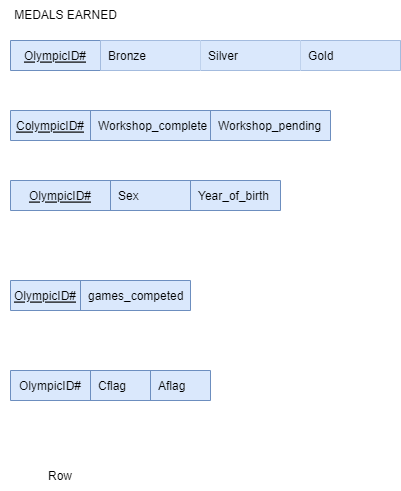

The diagram above was exported from draw.io. Its source (the exported page's mxGraphModel, read from the mxfile embedded in the PNG):
<mxGraphModel dx="2062" dy="1154" grid="1" gridSize="10" guides="1" tooltips="1" connect="1" arrows="1" fold="1" page="1" pageScale="1" pageWidth="827" pageHeight="1169" math="0" shadow="0">
  <root>
    <mxCell id="0" />
    <mxCell id="1" parent="0" />
    <mxCell id="x_fgGi4OLqQbOn-YwNGX-1" value="" style="shape=table;startSize=0;container=1;collapsible=1;childLayout=tableLayout;fixedRows=1;rowLines=0;fontStyle=0;align=center;resizeLast=1;strokeColor=#6c8ebf;fillColor=#dae8fc;collapsible=0;" vertex="1" parent="1">
      <mxGeometry x="110" y="200" width="390" height="30" as="geometry" />
    </mxCell>
    <mxCell id="x_fgGi4OLqQbOn-YwNGX-2" value="" style="shape=tableRow;horizontal=0;startSize=0;swimlaneHead=0;swimlaneBody=0;fillColor=none;collapsible=0;dropTarget=0;points=[[0,0.5],[1,0.5]];portConstraint=eastwest;top=0;left=0;right=0;bottom=0;" vertex="1" parent="x_fgGi4OLqQbOn-YwNGX-1">
      <mxGeometry width="390" height="30" as="geometry" />
    </mxCell>
    <mxCell id="x_fgGi4OLqQbOn-YwNGX-3" value="OlympicID#" style="shape=partialRectangle;connectable=0;fillColor=none;top=0;left=0;bottom=0;right=0;editable=1;overflow=hidden;fontStyle=4" vertex="1" parent="x_fgGi4OLqQbOn-YwNGX-2">
      <mxGeometry width="90" height="30" as="geometry">
        <mxRectangle width="90" height="30" as="alternateBounds" />
      </mxGeometry>
    </mxCell>
    <mxCell id="x_fgGi4OLqQbOn-YwNGX-4" value="Bronze" style="shape=partialRectangle;connectable=0;fillColor=#dae8fc;top=0;left=0;bottom=0;right=0;align=left;spacingLeft=6;overflow=hidden;strokeColor=#6c8ebf;" vertex="1" parent="x_fgGi4OLqQbOn-YwNGX-2">
      <mxGeometry x="90" width="100" height="30" as="geometry">
        <mxRectangle width="100" height="30" as="alternateBounds" />
      </mxGeometry>
    </mxCell>
    <mxCell id="x_fgGi4OLqQbOn-YwNGX-5" value="Silver" style="shape=partialRectangle;connectable=0;fillColor=#dae8fc;top=0;left=0;bottom=0;right=0;align=left;spacingLeft=6;overflow=hidden;strokeColor=#6c8ebf;" vertex="1" parent="x_fgGi4OLqQbOn-YwNGX-2">
      <mxGeometry x="190" width="100" height="30" as="geometry">
        <mxRectangle width="100" height="30" as="alternateBounds" />
      </mxGeometry>
    </mxCell>
    <mxCell id="x_fgGi4OLqQbOn-YwNGX-6" value="Gold" style="shape=partialRectangle;connectable=0;fillColor=#dae8fc;top=0;left=0;bottom=0;right=0;align=left;spacingLeft=6;overflow=hidden;strokeColor=#6c8ebf;" vertex="1" parent="x_fgGi4OLqQbOn-YwNGX-2">
      <mxGeometry x="290" width="100" height="30" as="geometry">
        <mxRectangle width="100" height="30" as="alternateBounds" />
      </mxGeometry>
    </mxCell>
    <mxCell id="x_fgGi4OLqQbOn-YwNGX-7" value="MEDALS EARNED" style="text;html=1;resizable=0;autosize=1;align=center;verticalAlign=middle;points=[];fillColor=none;strokeColor=none;rounded=0;" vertex="1" parent="1">
      <mxGeometry x="100" y="160" width="130" height="30" as="geometry" />
    </mxCell>
    <mxCell id="x_fgGi4OLqQbOn-YwNGX-8" value="" style="shape=table;startSize=0;container=1;collapsible=1;childLayout=tableLayout;fixedRows=1;rowLines=0;fontStyle=0;align=center;resizeLast=1;strokeColor=#6c8ebf;fillColor=#dae8fc;collapsible=0;" vertex="1" parent="1">
      <mxGeometry x="110" y="270" width="320" height="30" as="geometry" />
    </mxCell>
    <mxCell id="x_fgGi4OLqQbOn-YwNGX-9" value="" style="shape=tableRow;horizontal=0;startSize=0;swimlaneHead=0;swimlaneBody=0;fillColor=none;collapsible=0;dropTarget=0;points=[[0,0.5],[1,0.5]];portConstraint=eastwest;top=0;left=0;right=0;bottom=0;" vertex="1" parent="x_fgGi4OLqQbOn-YwNGX-8">
      <mxGeometry width="320" height="30" as="geometry" />
    </mxCell>
    <mxCell id="x_fgGi4OLqQbOn-YwNGX-10" value="ColympicID#" style="shape=partialRectangle;connectable=0;fillColor=none;top=0;left=0;bottom=0;right=0;editable=1;overflow=hidden;fontStyle=4" vertex="1" parent="x_fgGi4OLqQbOn-YwNGX-9">
      <mxGeometry width="80" height="30" as="geometry">
        <mxRectangle width="80" height="30" as="alternateBounds" />
      </mxGeometry>
    </mxCell>
    <mxCell id="x_fgGi4OLqQbOn-YwNGX-11" value="Workshop_complete" style="shape=partialRectangle;connectable=0;fillColor=none;top=0;left=0;bottom=0;right=0;align=left;spacingLeft=6;overflow=hidden;" vertex="1" parent="x_fgGi4OLqQbOn-YwNGX-9">
      <mxGeometry x="80" width="120" height="30" as="geometry">
        <mxRectangle width="120" height="30" as="alternateBounds" />
      </mxGeometry>
    </mxCell>
    <mxCell id="x_fgGi4OLqQbOn-YwNGX-12" value="Workshop_pending" style="shape=partialRectangle;connectable=0;fillColor=none;top=0;left=0;bottom=0;right=0;align=left;spacingLeft=6;overflow=hidden;" vertex="1" parent="x_fgGi4OLqQbOn-YwNGX-9">
      <mxGeometry x="200" width="120" height="30" as="geometry">
        <mxRectangle width="120" height="30" as="alternateBounds" />
      </mxGeometry>
    </mxCell>
    <mxCell id="x_fgGi4OLqQbOn-YwNGX-13" style="edgeStyle=orthogonalEdgeStyle;rounded=0;orthogonalLoop=1;jettySize=auto;html=1;exitX=1;exitY=0.5;exitDx=0;exitDy=0;" edge="1" parent="x_fgGi4OLqQbOn-YwNGX-8" source="x_fgGi4OLqQbOn-YwNGX-9" target="x_fgGi4OLqQbOn-YwNGX-9">
      <mxGeometry relative="1" as="geometry" />
    </mxCell>
    <mxCell id="x_fgGi4OLqQbOn-YwNGX-18" value="" style="shape=table;startSize=0;container=1;collapsible=1;childLayout=tableLayout;fixedRows=1;rowLines=0;fontStyle=0;align=center;resizeLast=1;strokeColor=#6c8ebf;fillColor=#dae8fc;collapsible=0;" vertex="1" parent="1">
      <mxGeometry x="110" y="340" width="270" height="30" as="geometry" />
    </mxCell>
    <mxCell id="x_fgGi4OLqQbOn-YwNGX-19" value="" style="shape=tableRow;horizontal=0;startSize=0;swimlaneHead=0;swimlaneBody=0;fillColor=none;collapsible=0;dropTarget=0;points=[[0,0.5],[1,0.5]];portConstraint=eastwest;top=0;left=0;right=0;bottom=0;" vertex="1" parent="x_fgGi4OLqQbOn-YwNGX-18">
      <mxGeometry width="270" height="30" as="geometry" />
    </mxCell>
    <mxCell id="x_fgGi4OLqQbOn-YwNGX-20" value="OlympicID#" style="shape=partialRectangle;connectable=0;fillColor=none;top=0;left=0;bottom=0;right=0;editable=1;overflow=hidden;fontStyle=4" vertex="1" parent="x_fgGi4OLqQbOn-YwNGX-19">
      <mxGeometry width="100" height="30" as="geometry">
        <mxRectangle width="100" height="30" as="alternateBounds" />
      </mxGeometry>
    </mxCell>
    <mxCell id="x_fgGi4OLqQbOn-YwNGX-21" value="Sex" style="shape=partialRectangle;connectable=0;fillColor=none;top=0;left=0;bottom=0;right=0;align=left;spacingLeft=6;overflow=hidden;" vertex="1" parent="x_fgGi4OLqQbOn-YwNGX-19">
      <mxGeometry x="100" width="80" height="30" as="geometry">
        <mxRectangle width="80" height="30" as="alternateBounds" />
      </mxGeometry>
    </mxCell>
    <mxCell id="x_fgGi4OLqQbOn-YwNGX-22" value="Year_of_birth" style="shape=partialRectangle;connectable=0;fillColor=none;top=0;left=0;bottom=0;right=0;align=left;spacingLeft=6;overflow=hidden;" vertex="1" parent="x_fgGi4OLqQbOn-YwNGX-19">
      <mxGeometry x="180" width="90" height="30" as="geometry">
        <mxRectangle width="90" height="30" as="alternateBounds" />
      </mxGeometry>
    </mxCell>
    <mxCell id="x_fgGi4OLqQbOn-YwNGX-23" value="" style="shape=table;startSize=0;container=1;collapsible=1;childLayout=tableLayout;fixedRows=1;rowLines=0;fontStyle=0;align=center;resizeLast=1;strokeColor=#6c8ebf;fillColor=#dae8fc;collapsible=0;" vertex="1" parent="1">
      <mxGeometry x="110" y="440" width="180" height="30" as="geometry" />
    </mxCell>
    <mxCell id="x_fgGi4OLqQbOn-YwNGX-24" value="" style="shape=tableRow;horizontal=0;startSize=0;swimlaneHead=0;swimlaneBody=0;fillColor=none;collapsible=0;dropTarget=0;points=[[0,0.5],[1,0.5]];portConstraint=eastwest;top=0;left=0;right=0;bottom=0;" vertex="1" parent="x_fgGi4OLqQbOn-YwNGX-23">
      <mxGeometry width="180" height="30" as="geometry" />
    </mxCell>
    <mxCell id="x_fgGi4OLqQbOn-YwNGX-25" value="OlympicID#" style="shape=partialRectangle;connectable=0;fillColor=none;top=0;left=0;bottom=0;right=0;editable=1;overflow=hidden;fontStyle=4" vertex="1" parent="x_fgGi4OLqQbOn-YwNGX-24">
      <mxGeometry width="70" height="30" as="geometry">
        <mxRectangle width="70" height="30" as="alternateBounds" />
      </mxGeometry>
    </mxCell>
    <mxCell id="x_fgGi4OLqQbOn-YwNGX-26" value="games_competed" style="shape=partialRectangle;connectable=0;fillColor=none;top=0;left=0;bottom=0;right=0;align=left;spacingLeft=6;overflow=hidden;" vertex="1" parent="x_fgGi4OLqQbOn-YwNGX-24">
      <mxGeometry x="70" width="110" height="30" as="geometry">
        <mxRectangle width="110" height="30" as="alternateBounds" />
      </mxGeometry>
    </mxCell>
    <mxCell id="x_fgGi4OLqQbOn-YwNGX-27" value="" style="shape=table;startSize=0;container=1;collapsible=1;childLayout=tableLayout;fixedRows=1;rowLines=0;fontStyle=0;align=center;resizeLast=1;strokeColor=#6c8ebf;fillColor=#dae8fc;collapsible=0;" vertex="1" parent="1">
      <mxGeometry x="110" y="530" width="200" height="30" as="geometry" />
    </mxCell>
    <mxCell id="x_fgGi4OLqQbOn-YwNGX-28" value="" style="shape=tableRow;horizontal=0;startSize=0;swimlaneHead=0;swimlaneBody=0;fillColor=none;collapsible=0;dropTarget=0;points=[[0,0.5],[1,0.5]];portConstraint=eastwest;top=0;left=0;right=0;bottom=0;" vertex="1" parent="x_fgGi4OLqQbOn-YwNGX-27">
      <mxGeometry width="200" height="30" as="geometry" />
    </mxCell>
    <mxCell id="x_fgGi4OLqQbOn-YwNGX-29" value="OlympicID#" style="shape=partialRectangle;connectable=0;fillColor=none;top=0;left=0;bottom=0;right=0;editable=1;overflow=hidden;" vertex="1" parent="x_fgGi4OLqQbOn-YwNGX-28">
      <mxGeometry width="80" height="30" as="geometry">
        <mxRectangle width="80" height="30" as="alternateBounds" />
      </mxGeometry>
    </mxCell>
    <mxCell id="x_fgGi4OLqQbOn-YwNGX-30" value="Cflag" style="shape=partialRectangle;connectable=0;fillColor=none;top=0;left=0;bottom=0;right=0;align=left;spacingLeft=6;overflow=hidden;" vertex="1" parent="x_fgGi4OLqQbOn-YwNGX-28">
      <mxGeometry x="80" width="60" height="30" as="geometry">
        <mxRectangle width="60" height="30" as="alternateBounds" />
      </mxGeometry>
    </mxCell>
    <mxCell id="x_fgGi4OLqQbOn-YwNGX-31" value="Aflag" style="shape=partialRectangle;connectable=0;fillColor=none;top=0;left=0;bottom=0;right=0;align=left;spacingLeft=6;overflow=hidden;" vertex="1" parent="x_fgGi4OLqQbOn-YwNGX-28">
      <mxGeometry x="140" width="60" height="30" as="geometry">
        <mxRectangle width="60" height="30" as="alternateBounds" />
      </mxGeometry>
    </mxCell>
    <mxCell id="x_fgGi4OLqQbOn-YwNGX-32" value="" style="shape=table;startSize=0;container=1;collapsible=1;childLayout=tableLayout;fixedRows=1;rowLines=0;fontStyle=0;align=center;resizeLast=1;strokeColor=none;fillColor=none;collapsible=0;" vertex="1" parent="1">
      <mxGeometry x="110" y="620" width="180" height="30" as="geometry" />
    </mxCell>
    <mxCell id="x_fgGi4OLqQbOn-YwNGX-33" value="" style="shape=tableRow;horizontal=0;startSize=0;swimlaneHead=0;swimlaneBody=0;fillColor=none;collapsible=0;dropTarget=0;points=[[0,0.5],[1,0.5]];portConstraint=eastwest;top=0;left=0;right=0;bottom=0;" vertex="1" parent="x_fgGi4OLqQbOn-YwNGX-32">
      <mxGeometry width="180" height="30" as="geometry" />
    </mxCell>
    <mxCell id="x_fgGi4OLqQbOn-YwNGX-34" value="" style="shape=partialRectangle;connectable=0;fillColor=none;top=0;left=0;bottom=0;right=0;editable=1;overflow=hidden;" vertex="1" parent="x_fgGi4OLqQbOn-YwNGX-33">
      <mxGeometry width="30" height="30" as="geometry">
        <mxRectangle width="30" height="30" as="alternateBounds" />
      </mxGeometry>
    </mxCell>
    <mxCell id="x_fgGi4OLqQbOn-YwNGX-35" value="Row" style="shape=partialRectangle;connectable=0;fillColor=none;top=0;left=0;bottom=0;right=0;align=left;spacingLeft=6;overflow=hidden;" vertex="1" parent="x_fgGi4OLqQbOn-YwNGX-33">
      <mxGeometry x="30" width="150" height="30" as="geometry">
        <mxRectangle width="150" height="30" as="alternateBounds" />
      </mxGeometry>
    </mxCell>
  </root>
</mxGraphModel>